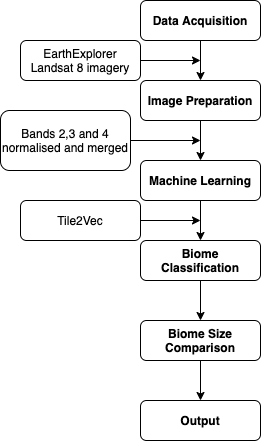

The diagram above was exported from draw.io. Its source (the exported page's mxGraphModel, read from the mxfile embedded in the PNG):
<mxGraphModel dx="1346" dy="853" grid="1" gridSize="10" guides="1" tooltips="1" connect="1" arrows="1" fold="1" page="1" pageScale="1" pageWidth="827" pageHeight="1169" math="0" shadow="0">
  <root>
    <mxCell id="WIyWlLk6GJQsqaUBKTNV-0" />
    <mxCell id="WIyWlLk6GJQsqaUBKTNV-1" parent="WIyWlLk6GJQsqaUBKTNV-0" />
    <mxCell id="HSJL-cJWeCkqGU109blX-2" style="edgeStyle=orthogonalEdgeStyle;rounded=0;orthogonalLoop=1;jettySize=auto;html=1;entryX=0.5;entryY=0;entryDx=0;entryDy=0;" parent="WIyWlLk6GJQsqaUBKTNV-1" source="WIyWlLk6GJQsqaUBKTNV-3" target="HSJL-cJWeCkqGU109blX-1" edge="1">
      <mxGeometry relative="1" as="geometry" />
    </mxCell>
    <mxCell id="WIyWlLk6GJQsqaUBKTNV-3" value="&lt;b&gt;Data Acquisition&lt;/b&gt;" style="rounded=1;whiteSpace=wrap;html=1;fontSize=12;glass=0;strokeWidth=1;shadow=0;" parent="WIyWlLk6GJQsqaUBKTNV-1" vertex="1">
      <mxGeometry x="160" y="80" width="120" height="40" as="geometry" />
    </mxCell>
    <mxCell id="HSJL-cJWeCkqGU109blX-3" style="edgeStyle=orthogonalEdgeStyle;rounded=0;orthogonalLoop=1;jettySize=auto;html=1;" parent="WIyWlLk6GJQsqaUBKTNV-1" source="WIyWlLk6GJQsqaUBKTNV-7" edge="1">
      <mxGeometry relative="1" as="geometry">
        <mxPoint x="220" y="140" as="targetPoint" />
      </mxGeometry>
    </mxCell>
    <mxCell id="WIyWlLk6GJQsqaUBKTNV-7" value="EarthExplorer&lt;br&gt;Landsat 8 imagery" style="rounded=1;whiteSpace=wrap;html=1;fontSize=12;glass=0;strokeWidth=1;shadow=0;" parent="WIyWlLk6GJQsqaUBKTNV-1" vertex="1">
      <mxGeometry x="40" y="120" width="120" height="40" as="geometry" />
    </mxCell>
    <mxCell id="HSJL-cJWeCkqGU109blX-6" style="edgeStyle=orthogonalEdgeStyle;rounded=0;orthogonalLoop=1;jettySize=auto;html=1;" parent="WIyWlLk6GJQsqaUBKTNV-1" source="HSJL-cJWeCkqGU109blX-1" target="HSJL-cJWeCkqGU109blX-4" edge="1">
      <mxGeometry relative="1" as="geometry" />
    </mxCell>
    <mxCell id="HSJL-cJWeCkqGU109blX-1" value="&lt;b&gt;Image Preparation&lt;/b&gt;" style="rounded=1;whiteSpace=wrap;html=1;fontSize=12;glass=0;strokeWidth=1;shadow=0;" parent="WIyWlLk6GJQsqaUBKTNV-1" vertex="1">
      <mxGeometry x="160" y="160" width="120" height="40" as="geometry" />
    </mxCell>
    <mxCell id="HSJL-cJWeCkqGU109blX-11" style="edgeStyle=orthogonalEdgeStyle;rounded=0;orthogonalLoop=1;jettySize=auto;html=1;entryX=0.5;entryY=0;entryDx=0;entryDy=0;" parent="WIyWlLk6GJQsqaUBKTNV-1" source="HSJL-cJWeCkqGU109blX-4" target="HSJL-cJWeCkqGU109blX-9" edge="1">
      <mxGeometry relative="1" as="geometry" />
    </mxCell>
    <mxCell id="HSJL-cJWeCkqGU109blX-4" value="&lt;b&gt;Machine Learning&lt;/b&gt;" style="rounded=1;whiteSpace=wrap;html=1;fontSize=12;glass=0;strokeWidth=1;shadow=0;" parent="WIyWlLk6GJQsqaUBKTNV-1" vertex="1">
      <mxGeometry x="160" y="240" width="120" height="40" as="geometry" />
    </mxCell>
    <mxCell id="HSJL-cJWeCkqGU109blX-19" value="" style="edgeStyle=orthogonalEdgeStyle;rounded=0;orthogonalLoop=1;jettySize=auto;html=1;" parent="WIyWlLk6GJQsqaUBKTNV-1" source="HSJL-cJWeCkqGU109blX-9" target="HSJL-cJWeCkqGU109blX-13" edge="1">
      <mxGeometry relative="1" as="geometry" />
    </mxCell>
    <mxCell id="HSJL-cJWeCkqGU109blX-9" value="&lt;b&gt;Biome Classification&lt;/b&gt;" style="rounded=1;whiteSpace=wrap;html=1;fontSize=12;glass=0;strokeWidth=1;shadow=0;" parent="WIyWlLk6GJQsqaUBKTNV-1" vertex="1">
      <mxGeometry x="160" y="320" width="120" height="40" as="geometry" />
    </mxCell>
    <mxCell id="HSJL-cJWeCkqGU109blX-21" value="" style="edgeStyle=orthogonalEdgeStyle;rounded=0;orthogonalLoop=1;jettySize=auto;html=1;" parent="WIyWlLk6GJQsqaUBKTNV-1" source="HSJL-cJWeCkqGU109blX-13" target="HSJL-cJWeCkqGU109blX-20" edge="1">
      <mxGeometry relative="1" as="geometry" />
    </mxCell>
    <mxCell id="HSJL-cJWeCkqGU109blX-13" value="&lt;b&gt;Biome Size Comparison&lt;/b&gt;" style="rounded=1;whiteSpace=wrap;html=1;fontSize=12;glass=0;strokeWidth=1;shadow=0;" parent="WIyWlLk6GJQsqaUBKTNV-1" vertex="1">
      <mxGeometry x="160" y="400" width="120" height="40" as="geometry" />
    </mxCell>
    <mxCell id="HSJL-cJWeCkqGU109blX-15" style="edgeStyle=orthogonalEdgeStyle;rounded=0;orthogonalLoop=1;jettySize=auto;html=1;" parent="WIyWlLk6GJQsqaUBKTNV-1" source="HSJL-cJWeCkqGU109blX-14" edge="1">
      <mxGeometry relative="1" as="geometry">
        <mxPoint x="220" y="220" as="targetPoint" />
      </mxGeometry>
    </mxCell>
    <mxCell id="HSJL-cJWeCkqGU109blX-14" value="Bands 2,3 and 4 normalised and merged" style="rounded=1;whiteSpace=wrap;html=1;fontSize=12;glass=0;strokeWidth=1;shadow=0;" parent="WIyWlLk6GJQsqaUBKTNV-1" vertex="1">
      <mxGeometry x="20" y="190" width="130" height="60" as="geometry" />
    </mxCell>
    <mxCell id="HSJL-cJWeCkqGU109blX-18" style="edgeStyle=orthogonalEdgeStyle;rounded=0;orthogonalLoop=1;jettySize=auto;html=1;" parent="WIyWlLk6GJQsqaUBKTNV-1" source="HSJL-cJWeCkqGU109blX-17" edge="1">
      <mxGeometry relative="1" as="geometry">
        <mxPoint x="220" y="300" as="targetPoint" />
      </mxGeometry>
    </mxCell>
    <mxCell id="HSJL-cJWeCkqGU109blX-17" value="Tile2Vec" style="rounded=1;whiteSpace=wrap;html=1;fontSize=12;glass=0;strokeWidth=1;shadow=0;" parent="WIyWlLk6GJQsqaUBKTNV-1" vertex="1">
      <mxGeometry x="40" y="280" width="120" height="40" as="geometry" />
    </mxCell>
    <mxCell id="HSJL-cJWeCkqGU109blX-20" value="&lt;b&gt;Output&lt;/b&gt;" style="rounded=1;whiteSpace=wrap;html=1;fontSize=12;glass=0;strokeWidth=1;shadow=0;" parent="WIyWlLk6GJQsqaUBKTNV-1" vertex="1">
      <mxGeometry x="160" y="480" width="120" height="40" as="geometry" />
    </mxCell>
  </root>
</mxGraphModel>